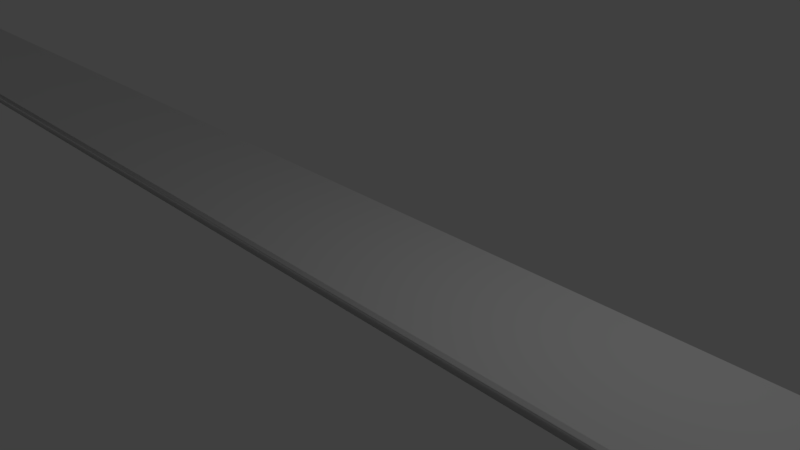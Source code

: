 # Source: ski.blend  (saved by Blender 2.78.0; exported with 4.5.12 LTS)
import bpy
from mathutils import Matrix  # noqa: F401  (used for matrix-valued properties, if any)

bpy.ops.wm.read_factory_settings(use_empty=True)
scene = bpy.context.scene
scene.name = 'Scene'

# ---- collections
col_collection_1 = bpy.data.collections.new('Collection 1'); scene.collection.children.link(col_collection_1)

# ---- materials (node trees are filled in below, after node groups)
mat_material = bpy.data.materials.new('Material')
mat_material.alpha_threshold = 0.0
mat_material.use_transparent_shadow = False
mat_material.roughness = 0.5
mat_material.line_color = (0.0, 0.0, 0.0, 1.0)

# ---- material node trees

# ---- world
world_world = bpy.data.worlds.new('World'); scene.world = world_world
world_world.color = (0.05088, 0.05088, 0.05088)
world_world.use_sun_shadow = False
world_world.sun_shadow_jitter_overblur = 0.0
world_world.cycles.sampling_method = 'MANUAL'

# ---- cameras
cam_camera = bpy.data.cameras.new('Camera')
cam_camera.clip_end = 100.0
cam_camera.lens = 35.0
cam_camera.sensor_width = 32.0
cam_camera.sensor_height = 18.0
cam_camera.ortho_scale = 7.314
cam_camera.dof.focus_distance = 0.0
cam_camera.dof.aperture_fstop = 128.0

# ---- lights
light_lamp = bpy.data.lights.new('Lamp', 'POINT')
light_lamp.transmission_factor = 0.0
light_lamp.cutoff_distance = 30.0
light_lamp.energy = 100.0
light_lamp.shadow_buffer_clip_start = 1.001
light_lamp.shadow_soft_size = 0.1
light_lamp.shadow_maximum_resolution = 0.006
light_lamp.use_absolute_resolution = True

# ---- meshes
me_cube = bpy.data.meshes.new('Cube')
me_cube.from_pydata([(1.125, 1.0, -1.0), (1.125, -1.0, -1.0), (-0.8721, -0.2762, -10.35), (-0.8721, 0.2762, -10.35), (1.125, 1.0, 1.0), (1.125, -1.0, 1.0), (-0.8732, -0.2762, -9.854), (-0.8732, 0.2762, -9.854), (-0.8361, 0.92, -3.382), (-0.8361, -0.92, -3.382), (-0.8396, 0.92, -1.745), (-0.8396, -0.92, -1.745), (-0.786, 1.0, -1.0), (-0.786, -1.0, -1.0), (-0.786, 1.0, 1.0), (-0.786, -1.0, 1.0), (-0.8622, 0.7904, -7.649), (-0.8622, -0.7904, -7.649), (-0.8652, 0.7904, -6.242), (-0.8652, -0.7904, -6.242)], [], [(16, 17, 2, 3), (18, 7, 6, 19), (0, 4, 5, 1), (17, 19, 6, 2), (2, 6, 7, 3), (18, 16, 3, 7), (14, 12, 8, 10), (13, 15, 11, 9), (14, 10, 11, 15), (12, 13, 9, 8), (0, 1, 13, 12), (4, 14, 15, 5), (1, 5, 15, 13), (4, 0, 12, 14), (10, 8, 16, 18), (9, 11, 19, 17), (10, 18, 19, 11), (8, 9, 17, 16)])
me_cube.polygons.foreach_set('use_smooth', [True] * 18)
_uv = me_cube.uv_layers.new(name='UVMap')
_uv.uv.foreach_set('vector', [0.4846, 0.2377, 0.2825, 0.2377, 0.3482, 0.0, 0.4188, 1.345e-06, 0.0268, 0.3617, 0.09253, 0.04334, 0.1631, 0.04334, 0.2289, 0.3617, 0.767, 0.1763, 0.5114, 0.1763, 0.5114, 0.0, 0.767, 2.101e-08, 0.2289, 0.2377, 0.2289, 0.3617, 0.1631, 0.04334, 0.1631, 0.0, 0.1631, 0.0, 0.1631, 0.04334, 0.09253, 0.04334, 0.09253, 1.345e-06, 0.0268, 0.3617, 0.0268, 0.2377, 0.09253, 1.345e-06, 0.09253, 0.04334, 6.096e-08, 1.0, 0.0, 0.8237, 0.01022, 0.6137, 0.01022, 0.7581, 0.2557, 0.8237, 0.2557, 1.0, 0.2455, 0.7581, 0.2455, 0.6137, 6.096e-08, 1.0, 0.01022, 0.7581, 0.2455, 0.7581, 0.2557, 1.0, 0.5114, 0.8237, 0.2557, 0.8237, 0.2659, 0.6137, 0.5011, 0.6137, 0.7557, 0.3526, 0.7557, 0.5288, 0.5114, 0.5288, 0.5114, 0.3526, 0.7557, 0.3526, 0.5114, 0.3526, 0.5114, 0.1763, 0.7557, 0.1763, 0.7557, 0.5288, 0.7557, 0.3526, 1.0, 0.3526, 1.0, 0.5288, 0.7557, 0.3526, 0.7557, 0.1763, 1.0, 0.1763, 1.0, 0.3526, 0.01022, 0.7581, 0.01022, 0.6137, 0.0268, 0.2377, 0.0268, 0.3617, 0.2455, 0.6137, 0.2455, 0.7581, 0.2289, 0.3617, 0.2289, 0.2377, 0.01022, 0.7581, 0.0268, 0.3617, 0.2289, 0.3617, 0.2455, 0.7581, 0.5011, 0.6137, 0.2659, 0.6137, 0.2825, 0.2377, 0.4846, 0.2377])
me_cube.materials.append(mat_material)
me_cube.use_remesh_preserve_volume = False
me_cube.use_remesh_preserve_attributes = False
me_cube.use_mirror_vertex_groups = False
me_cube.update()

# ---- objects
ob_cube = bpy.data.objects.new('Cube', me_cube)
ob_lamp = bpy.data.objects.new('Lamp', light_lamp)
ob_camera = bpy.data.objects.new('Camera', cam_camera)

# ---- transforms, parenting, visibility, modifiers, constraints
ob_cube.location = (0.0, 0.0, 0.0)
ob_cube.scale = (23.96, 0.9984, 0.09984)
ob_cube.lock_rotations_4d = False
ob_cube.empty_display_type = 'ARROWS'
ob_cube.lineart.crease_threshold = 0.0
ob_lamp.location = (4.076, 1.005, 5.904)
ob_lamp.rotation_euler = (0.6503, 0.05522, 1.866)
ob_lamp.lock_rotations_4d = False
ob_lamp.empty_display_type = 'ARROWS'
ob_lamp.color = (0.0, 0.0, 0.0, 0.0)
ob_lamp.lineart.crease_threshold = 0.0
ob_camera.location = (7.481, -6.508, 5.344)
ob_camera.rotation_euler = (1.109, 0.0, 0.8149)
ob_camera.lock_rotations_4d = False
ob_camera.empty_display_type = 'ARROWS'
ob_camera.color = (0.0, 0.0, 0.0, 0.0)
ob_camera.display_type = 'WIRE'
ob_camera.lineart.crease_threshold = 0.0

# ---- collection membership
col_collection_1.objects.link(ob_cube)
col_collection_1.objects.link(ob_lamp)
col_collection_1.objects.link(ob_camera)

# ---- scene / render settings (as saved in the file)
scene.camera = ob_camera
scene.frame_start = 1; scene.frame_end = 250; scene.frame_set(1)
scene.render.engine = 'BLENDER_EEVEE_NEXT'
scene.render.resolution_percentage = 50
scene.render.dither_intensity = 0.0
scene.cycles.use_denoising = False
scene.cycles.samples = 128
scene.cycles.sampling_pattern = 'TABULATED_SOBOL'
scene.cycles.light_sampling_threshold = 0.0
scene.cycles.use_adaptive_sampling = False
scene.cycles.use_light_tree = False
scene.cycles.blur_glossy = 0.0
scene.cycles.sample_clamp_indirect = 0.0
scene.view_settings.view_transform = 'Standard'
bpy.context.view_layer.update()
